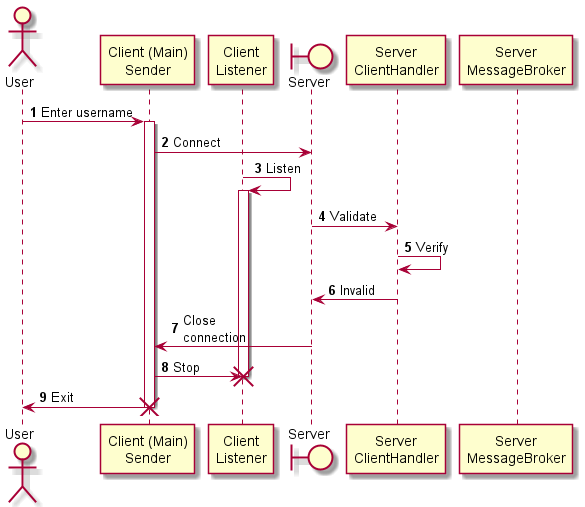

The diagram above was rendered by PlantUML. Its source (embedded in the PNG):
@startuml
'https://plantuml.com/sequence-diagram
actor User
participant clientSender as "Client (Main)\nSender"
participant clientListener as "Client\nListener"
boundary Server
participant clientHandler as "Server\nClientHandler"
participant messageBroker as "Server\nMessageBroker"

autonumber

User -> clientSender: Enter username
activate clientSender
clientSender -> Server: Connect
clientListener -> clientListener: Listen
activate clientListener
Server -> clientHandler: Validate
clientHandler -> clientHandler: Verify
clientHandler -> Server: Invalid
Server -> clientSender: Close\nconnection
clientSender -> clientListener: Stop
destroy clientListener
clientSender -> User: Exit
destroy clientSender
@enduml